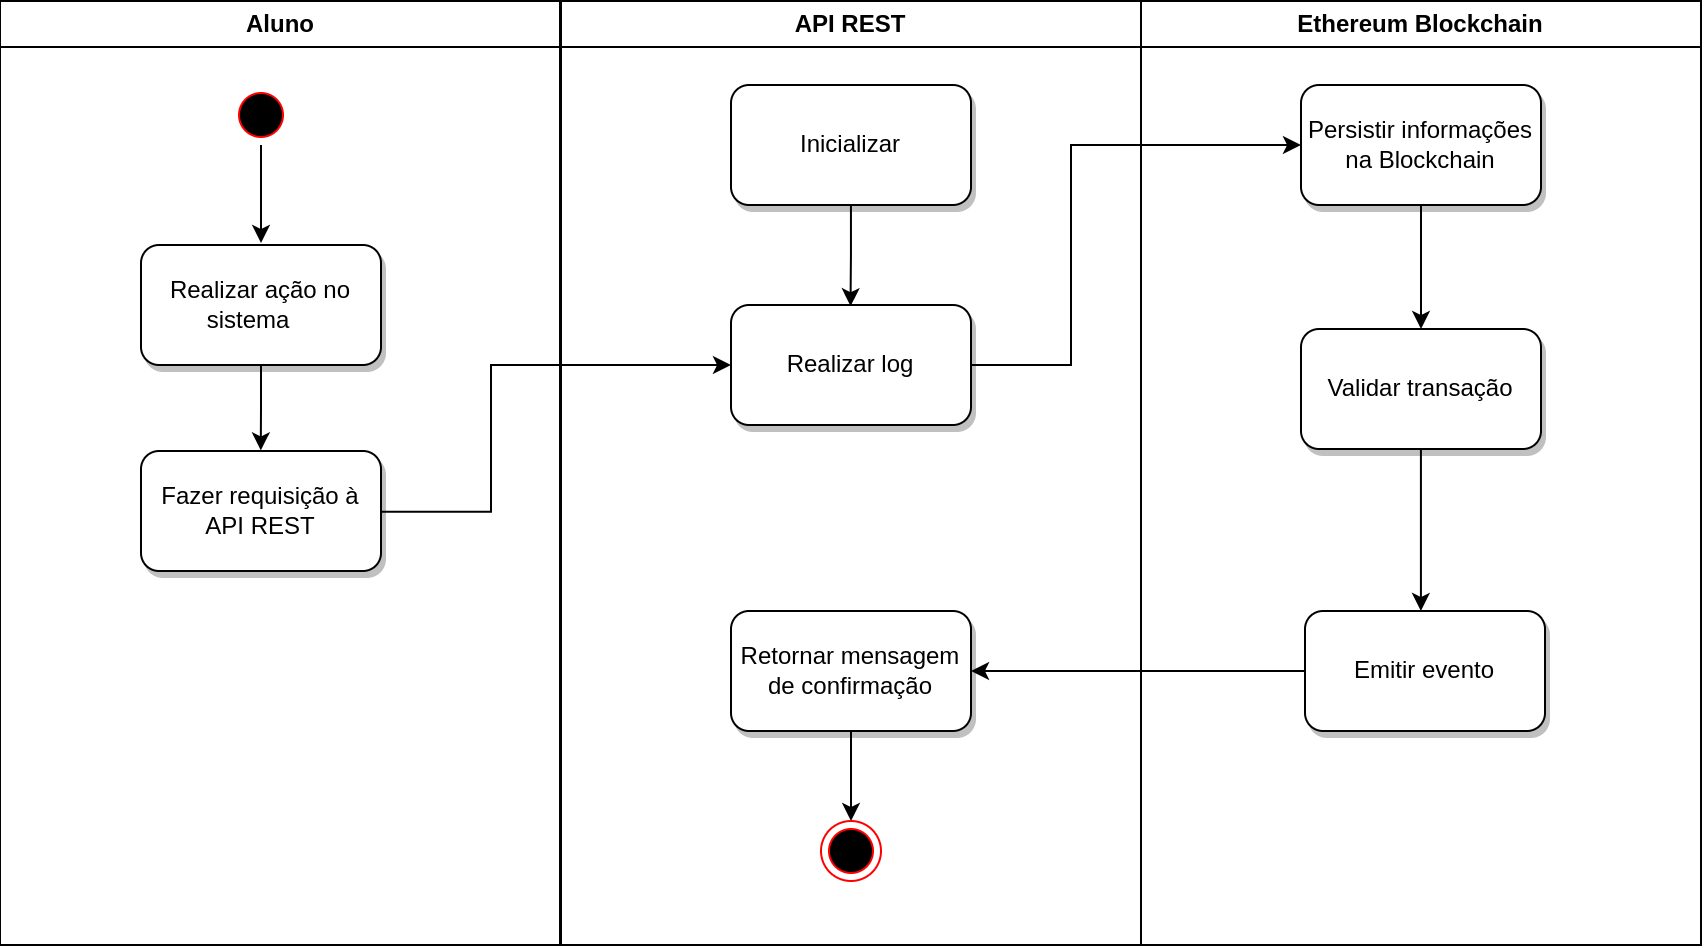

The diagram above was exported from draw.io. Its source (the exported page's mxGraphModel, read from the mxfile embedded in the PNG):
<mxGraphModel dx="989" dy="531" grid="1" gridSize="10" guides="1" tooltips="1" connect="1" arrows="1" fold="1" page="1" pageScale="1" pageWidth="1169" pageHeight="826" background="none" math="0" shadow="0">
  <root>
    <mxCell id="0" />
    <mxCell id="1" parent="0" />
    <mxCell id="2" value="Aluno" style="swimlane;whiteSpace=wrap;sketch=0;" parent="1" vertex="1">
      <mxGeometry x="164.5" y="128" width="280" height="472" as="geometry" />
    </mxCell>
    <mxCell id="KSur5SanDfRUI80nggkq-59" style="edgeStyle=orthogonalEdgeStyle;rounded=0;orthogonalLoop=1;jettySize=auto;html=1;entryX=0.5;entryY=-0.017;entryDx=0;entryDy=0;entryPerimeter=0;sketch=0;" parent="2" source="5" target="KSur5SanDfRUI80nggkq-58" edge="1">
      <mxGeometry relative="1" as="geometry" />
    </mxCell>
    <mxCell id="5" value="" style="ellipse;shape=startState;fillColor=#000000;strokeColor=#ff0000;sketch=0;" parent="2" vertex="1">
      <mxGeometry x="115.5" y="42" width="30" height="30" as="geometry" />
    </mxCell>
    <mxCell id="KSur5SanDfRUI80nggkq-47" value="Fazer requisição à API REST" style="rounded=1;whiteSpace=wrap;html=1;sketch=0;shadow=1;" parent="2" vertex="1">
      <mxGeometry x="70.5" y="225" width="120" height="60" as="geometry" />
    </mxCell>
    <mxCell id="KSur5SanDfRUI80nggkq-66" style="edgeStyle=orthogonalEdgeStyle;rounded=0;orthogonalLoop=1;jettySize=auto;html=1;entryX=0.499;entryY=-0.005;entryDx=0;entryDy=0;entryPerimeter=0;sketch=0;" parent="2" source="KSur5SanDfRUI80nggkq-58" target="KSur5SanDfRUI80nggkq-47" edge="1">
      <mxGeometry relative="1" as="geometry" />
    </mxCell>
    <mxCell id="KSur5SanDfRUI80nggkq-58" value="Realizar ação no sistema&lt;span style=&quot;white-space: pre;&quot;&gt; &lt;/span&gt;" style="rounded=1;whiteSpace=wrap;html=1;sketch=0;shadow=1;" parent="2" vertex="1">
      <mxGeometry x="70.5" y="122" width="120" height="60" as="geometry" />
    </mxCell>
    <mxCell id="3" value="API REST" style="swimlane;whiteSpace=wrap;sketch=0;" parent="1" vertex="1">
      <mxGeometry x="445" y="128" width="290" height="472" as="geometry" />
    </mxCell>
    <mxCell id="KSur5SanDfRUI80nggkq-51" value="Realizar log" style="rounded=1;whiteSpace=wrap;html=1;sketch=0;shadow=1;" parent="3" vertex="1">
      <mxGeometry x="85" y="152" width="120" height="60" as="geometry" />
    </mxCell>
    <mxCell id="KSur5SanDfRUI80nggkq-73" style="edgeStyle=orthogonalEdgeStyle;rounded=0;orthogonalLoop=1;jettySize=auto;html=1;entryX=0.498;entryY=0.01;entryDx=0;entryDy=0;entryPerimeter=0;sketch=0;" parent="3" source="KSur5SanDfRUI80nggkq-52" target="KSur5SanDfRUI80nggkq-51" edge="1">
      <mxGeometry relative="1" as="geometry">
        <mxPoint x="245" y="122" as="targetPoint" />
      </mxGeometry>
    </mxCell>
    <mxCell id="KSur5SanDfRUI80nggkq-52" value="Inicializar" style="rounded=1;whiteSpace=wrap;html=1;sketch=0;shadow=1;" parent="3" vertex="1">
      <mxGeometry x="85" y="42" width="120" height="60" as="geometry" />
    </mxCell>
    <mxCell id="KSur5SanDfRUI80nggkq-100" style="edgeStyle=orthogonalEdgeStyle;rounded=0;orthogonalLoop=1;jettySize=auto;html=1;sketch=0;entryX=0.5;entryY=0;entryDx=0;entryDy=0;" parent="3" source="KSur5SanDfRUI80nggkq-53" target="KSur5SanDfRUI80nggkq-97" edge="1">
      <mxGeometry relative="1" as="geometry">
        <mxPoint x="165" y="452" as="targetPoint" />
      </mxGeometry>
    </mxCell>
    <mxCell id="KSur5SanDfRUI80nggkq-53" value="Retornar mensagem de confirmação" style="rounded=1;whiteSpace=wrap;html=1;sketch=0;shadow=1;" parent="3" vertex="1">
      <mxGeometry x="85" y="305" width="120" height="60" as="geometry" />
    </mxCell>
    <mxCell id="KSur5SanDfRUI80nggkq-97" value="" style="ellipse;shape=endState;fillColor=#000000;strokeColor=#ff0000;sketch=0;" parent="3" vertex="1">
      <mxGeometry x="130" y="410" width="30" height="30" as="geometry" />
    </mxCell>
    <mxCell id="4" value="Ethereum Blockchain" style="swimlane;whiteSpace=wrap;startSize=23;noLabel=0;sketch=0;" parent="1" vertex="1">
      <mxGeometry x="735" y="128" width="280" height="472" as="geometry">
        <mxRectangle x="724.5" y="128" width="90" height="30" as="alternateBounds" />
      </mxGeometry>
    </mxCell>
    <mxCell id="KSur5SanDfRUI80nggkq-102" style="edgeStyle=orthogonalEdgeStyle;rounded=0;orthogonalLoop=1;jettySize=auto;html=1;entryX=0.5;entryY=0;entryDx=0;entryDy=0;entryPerimeter=0;sketch=0;" parent="4" source="KSur5SanDfRUI80nggkq-55" target="KSur5SanDfRUI80nggkq-101" edge="1">
      <mxGeometry relative="1" as="geometry" />
    </mxCell>
    <mxCell id="KSur5SanDfRUI80nggkq-55" value="Persistir informações na Blockchain" style="rounded=1;whiteSpace=wrap;html=1;sketch=0;shadow=1;" parent="4" vertex="1">
      <mxGeometry x="80" y="42" width="120" height="60" as="geometry" />
    </mxCell>
    <mxCell id="KSur5SanDfRUI80nggkq-109" style="edgeStyle=orthogonalEdgeStyle;rounded=0;sketch=0;orthogonalLoop=1;jettySize=auto;html=1;entryX=0.483;entryY=0;entryDx=0;entryDy=0;entryPerimeter=0;" parent="4" source="KSur5SanDfRUI80nggkq-101" target="KSur5SanDfRUI80nggkq-106" edge="1">
      <mxGeometry relative="1" as="geometry" />
    </mxCell>
    <mxCell id="KSur5SanDfRUI80nggkq-101" value="Validar transação" style="rounded=1;whiteSpace=wrap;html=1;sketch=0;shadow=1;" parent="4" vertex="1">
      <mxGeometry x="80" y="164" width="120" height="60" as="geometry" />
    </mxCell>
    <mxCell id="KSur5SanDfRUI80nggkq-106" value="Emitir evento" style="rounded=1;whiteSpace=wrap;html=1;sketch=0;shadow=1;" parent="4" vertex="1">
      <mxGeometry x="82" y="305" width="120" height="60" as="geometry" />
    </mxCell>
    <mxCell id="KSur5SanDfRUI80nggkq-88" style="edgeStyle=orthogonalEdgeStyle;rounded=0;orthogonalLoop=1;jettySize=auto;html=1;entryX=0;entryY=0.5;entryDx=0;entryDy=0;entryPerimeter=0;exitX=0.997;exitY=0.506;exitDx=0;exitDy=0;exitPerimeter=0;sketch=0;" parent="1" source="KSur5SanDfRUI80nggkq-47" target="KSur5SanDfRUI80nggkq-51" edge="1">
      <mxGeometry relative="1" as="geometry">
        <mxPoint x="370" y="400" as="sourcePoint" />
        <Array as="points">
          <mxPoint x="410" y="383" />
          <mxPoint x="410" y="310" />
        </Array>
      </mxGeometry>
    </mxCell>
    <mxCell id="k3NsTe3OYo3qZjIZsqWk-38" style="edgeStyle=orthogonalEdgeStyle;rounded=0;orthogonalLoop=1;jettySize=auto;html=1;entryX=0;entryY=0.5;entryDx=0;entryDy=0;" parent="1" source="KSur5SanDfRUI80nggkq-51" target="KSur5SanDfRUI80nggkq-55" edge="1">
      <mxGeometry relative="1" as="geometry">
        <mxPoint x="800" y="230" as="targetPoint" />
        <Array as="points">
          <mxPoint x="700" y="310" />
          <mxPoint x="700" y="200" />
        </Array>
      </mxGeometry>
    </mxCell>
    <mxCell id="k3NsTe3OYo3qZjIZsqWk-42" style="edgeStyle=orthogonalEdgeStyle;rounded=0;orthogonalLoop=1;jettySize=auto;html=1;entryX=1;entryY=0.5;entryDx=0;entryDy=0;" parent="1" source="KSur5SanDfRUI80nggkq-106" target="KSur5SanDfRUI80nggkq-53" edge="1">
      <mxGeometry relative="1" as="geometry" />
    </mxCell>
  </root>
</mxGraphModel>